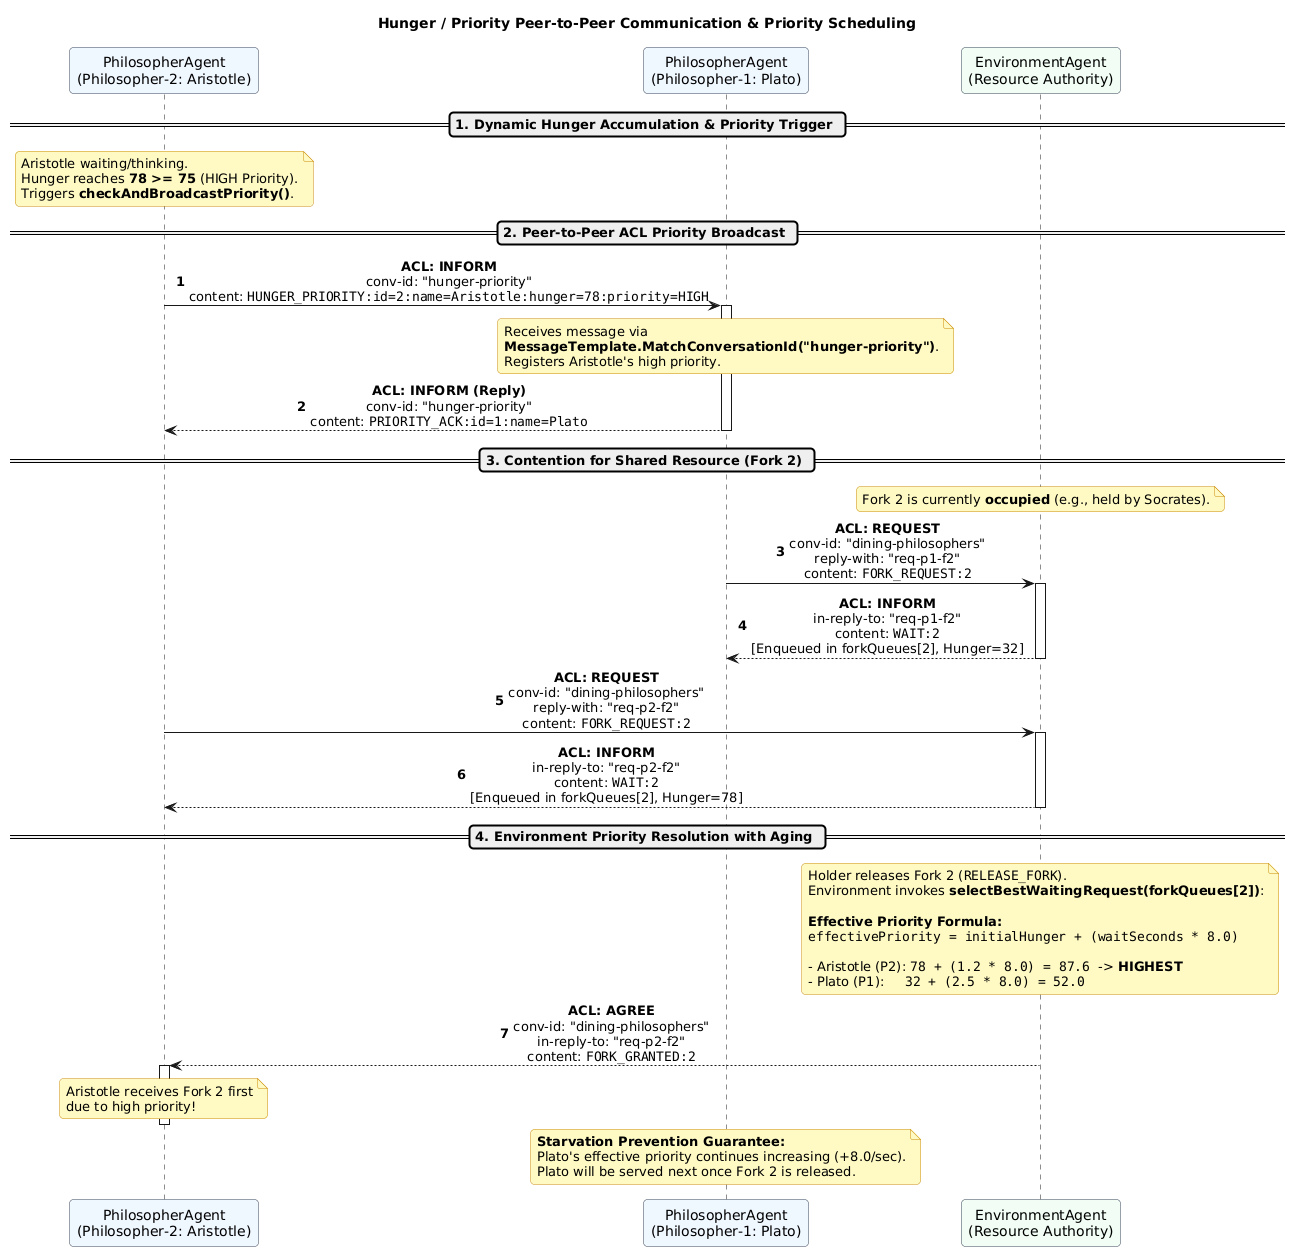

The diagram above was rendered by PlantUML. Its source (embedded in the PNG):
@startuml
skinparam backgroundColor #FFFFFF
skinparam defaultFontName Arial
skinparam roundCorner 8
skinparam shadowing false
skinparam sequenceMessageAlign center
skinparam noteBackgroundColor #FEF9C3
skinparam noteBorderColor #CA8A04
skinparam participantBorderColor #334155
skinparam participantBackgroundColor #F1F5F9

title Hunger / Priority Peer-to-Peer Communication & Priority Scheduling

participant "PhilosopherAgent\n(Philosopher-2: Aristotle)" as P2 #EFF6FF
participant "PhilosopherAgent\n(Philosopher-1: Plato)" as P1 #EFF6FF
participant "EnvironmentAgent\n(Resource Authority)" as Env #F0FDF4

autonumber

== 1. Dynamic Hunger Accumulation & Priority Trigger ==
note over P2
  Aristotle waiting/thinking.
  Hunger reaches **78 >= 75** (HIGH Priority).
  Triggers **checkAndBroadcastPriority()**.
end note

== 2. Peer-to-Peer ACL Priority Broadcast ==
P2 -> P1 : **ACL: INFORM**\nconv-id: "hunger-priority"\ncontent: ""HUNGER_PRIORITY:id=2:name=Aristotle:hunger=78:priority=HIGH""
activate P1

note over P1
  Receives message via
  **MessageTemplate.MatchConversationId("hunger-priority")**.
  Registers Aristotle's high priority.
end note

P1 --> P2 : **ACL: INFORM (Reply)**\nconv-id: "hunger-priority"\ncontent: ""PRIORITY_ACK:id=1:name=Plato""
deactivate P1

== 3. Contention for Shared Resource (Fork 2) ==
note over Env
  Fork 2 is currently **occupied** (e.g., held by Socrates).
end note

P1 -> Env : **ACL: REQUEST**\nconv-id: "dining-philosophers"\nreply-with: "req-p1-f2"\ncontent: ""FORK_REQUEST:2""
activate Env
Env --> P1 : **ACL: INFORM**\nin-reply-to: "req-p1-f2"\ncontent: ""WAIT:2""\n[Enqueued in forkQueues[2], Hunger=32]
deactivate Env

P2 -> Env : **ACL: REQUEST**\nconv-id: "dining-philosophers"\nreply-with: "req-p2-f2"\ncontent: ""FORK_REQUEST:2""
activate Env
Env --> P2 : **ACL: INFORM**\nin-reply-to: "req-p2-f2"\ncontent: ""WAIT:2""\n[Enqueued in forkQueues[2], Hunger=78]
deactivate Env

== 4. Environment Priority Resolution with Aging ==
note over Env
  Holder releases Fork 2 (""RELEASE_FORK"").
  Environment invokes **selectBestWaitingRequest(forkQueues[2])**:
  
  **Effective Priority Formula:**
  ""effectivePriority = initialHunger + (waitSeconds * 8.0)""
  
  - Aristotle (P2): ""78 + (1.2 * 8.0) = 87.6""  -> **HIGHEST**
  - Plato (P1):     ""32 + (2.5 * 8.0) = 52.0""
end note

Env --> P2 : **ACL: AGREE**\nconv-id: "dining-philosophers"\nin-reply-to: "req-p2-f2"\ncontent: ""FORK_GRANTED:2""
activate P2
note over P2
  Aristotle receives Fork 2 first
  due to high priority!
end note
deactivate P2

note over P1
  **Starvation Prevention Guarantee:**
  Plato's effective priority continues increasing (+8.0/sec).
  Plato will be served next once Fork 2 is released.
end note
@enduml